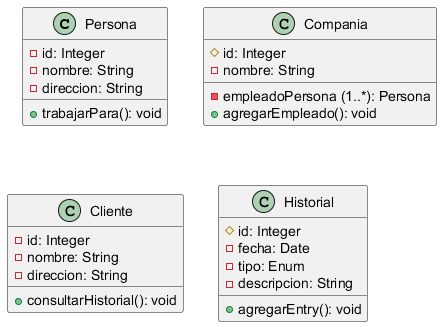

The diagram above was rendered by PlantUML. Its source (embedded in the PNG):
@startuml
class Persona {
    - id: Integer
    - nombre: String
    - direccion: String
    + trabajarPara(): void
}

class Compania {
    # id: Integer
    - nombre: String
    - empleadoPersona (1..*): Persona
    + agregarEmpleado(): void
}

class Cliente {
    - id: Integer
    - nombre: String
    - direccion: String
    + consultarHistorial(): void
}

class Historial {
    # id: Integer
    - fecha: Date
    - tipo: Enum
    - descripcion: String
    + agregarEntry(): void
}

@enduml